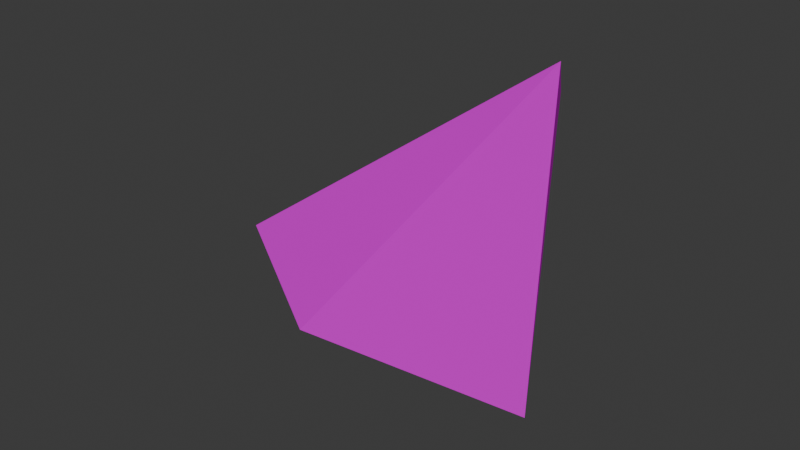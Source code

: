 # Source: particles.blend  (saved by Blender 5.2.45; exported with 4.5.12 LTS)
import bpy
from mathutils import Matrix  # noqa: F401  (used for matrix-valued properties, if any)

bpy.ops.wm.read_factory_settings(use_empty=True)
scene = bpy.context.scene
scene.name = 'Scene'

# ---- collections
col_collection = bpy.data.collections.new('Collection'); scene.collection.children.link(col_collection)

# ---- images (referenced by path relative to the original .blend; pixels are not part of the script)
import os
ASSET_DIR = os.environ.get("B2B_ASSET_DIR", "")  # directory of the original .blend (textures are referenced by path, not embedded)
HERE = os.path.dirname(os.path.abspath(__file__))  # packed textures are extracted next to this script under _unpacked/

def load_image(name, relpath, width, height, colorspace="sRGB"):
    """Load a texture the original file referenced (path relative to the .blend, or extracted next to this script)."""
    p = next((c for c in (os.path.join(HERE, relpath), os.path.join(ASSET_DIR, relpath)) if relpath and os.path.exists(c)), "")
    if p:
        img = bpy.data.images.load(p, check_existing=True)
        img.name = name
    else:  # same state as the original file: an image datablock whose file is absent (Cycles renders it pink)
        img = bpy.data.images.new(name, width, height)
        img.source = "FILE"
        img.filepath = "//" + (relpath or name)
    img.colorspace_settings.name = colorspace
    return img
img_particles_tex = load_image('PARTICLES_TEX', 'PARTICLES_TEX.jpg', 1024, 1024, 'sRGB')

# ---- materials (node trees are filled in below, after node groups)
mat_mat = bpy.data.materials.new('MAT')

# ---- material node trees
mat_mat.use_nodes = True; mat_mat.node_tree.nodes.clear()
_N = mat_mat.node_tree.nodes; _L = mat_mat.node_tree.links
n0 = _N.new('ShaderNodeOutputMaterial'); n0.name = 'Material Output'; n0.location = (178, 170)
n1 = _N.new('ShaderNodeTexImage'); n1.name = 'Image Texture'; n1.location = (-409, 167)
n1.image = img_particles_tex
n2 = _N.new('ShaderNodeBsdfDiffuse'); n2.name = 'Diffuse BSDF'; n2.location = (-68, 143)
n2.width = 160
_L.new(n1.outputs[0], n2.inputs[0])
_L.new(n2.outputs[0], n0.inputs[0])
n0.is_active_output = True

# ---- world
world_world = bpy.data.worlds.new('World'); scene.world = world_world
world_world.use_nodes = True; world_world.node_tree.nodes.clear()
_N = world_world.node_tree.nodes; _L = world_world.node_tree.links
n0 = _N.new('ShaderNodeOutputWorld'); n0.name = 'World Output'; n0.location = (200, 100)
n1 = _N.new('ShaderNodeBackground'); n1.name = 'Background'; n1.location = (-200, 100)
n1.inputs[0].default_value = (0.05088, 0.05088, 0.05088, 1.0)
_L.new(n1.outputs[0], n0.inputs[0])
n0.is_active_output = True
world_world.color = (0.05088, 0.05088, 0.05088)
world_world.sun_shadow_jitter_overblur = 0.0

# ---- meshes
me_icosphere = bpy.data.meshes.new('Icosphere')
me_icosphere.from_pydata([(0.4131, 0.261, -1.115), (0.09881, -1.124, 0.01065), (0.006, 1.08, 0.4688), (0.6548, -0.01457, 1.072), (-1.152, -0.2171, -0.242)], [], [(0, 4, 2), (0, 3, 1), (0, 2, 3), (4, 1, 3), (2, 4, 3), (0, 1, 4)])
_uv = me_icosphere.uv_layers.new(name='UVMap')
_uv.uv.foreach_set('vector', [0.6625, 0.05826, 0.8356, 0.2065, 0.587, 0.2801, 0.3684, 0.1127, 0.4082, 0.3596, 0.1518, 0.2341, 0.3684, 0.1127, 0.587, 0.2801, 0.4082, 0.3596, 0.01494, 0.289, 0.1518, 0.2341, 0.08953, 0.4196, 0.587, 0.2801, 0.8356, 0.2065, 0.8182, 0.3937, 0.9321, 0.0399, 1.0, 0.1575, 0.863, 0.197])
me_icosphere.materials.append(mat_mat)
me_icosphere.update()

# ---- objects
ob_particle = bpy.data.objects.new('particle', me_icosphere)

# ---- transforms, parenting, visibility, modifiers, constraints
ob_particle.location = (0.0, 0.0, 0.0)

# ---- collection membership
col_collection.objects.link(ob_particle)

# ---- scene / render settings (as saved in the file)
scene.frame_start = 1; scene.frame_end = 250; scene.frame_set(1)
scene.render.engine = 'BLENDER_EEVEE_NEXT'
scene.render.bake_bias = 0.0
scene.render.bake_samples = 0
scene.render.compositor_device = 'GPU'
scene.eevee.use_volume_custom_range = False
scene.eevee.fast_gi_thickness_near = 0.1
scene.eevee.fast_gi_thickness_far = 0.0
scene.eevee.ray_tracing_options.screen_trace_thickness = 0.1
bpy.context.view_layer.update()

# ---- added for rendering (the .blend has no active camera and no usable light): camera, sun
cam_auto = bpy.data.cameras.new('AutoCamera')
cam_auto.lens = 50.0
cam_auto.sensor_width = 36.0
cam_auto.clip_end = 1000.0
ob_auto_camera = bpy.data.objects.new('AutoCamera', cam_auto)
scene.collection.objects.link(ob_auto_camera)
ob_auto_camera.location = (3.0753, -4.01115, 2.63786)
ob_auto_camera.rotation_euler = (1.09748, -7.21219e-08, 0.694738)
scene.camera = ob_auto_camera
light_auto_sun = bpy.data.lights.new('AutoSun', 'SUN')
light_auto_sun.energy = 3.0
light_auto_sun.angle = 0.0523599
ob_auto_sun = bpy.data.objects.new('AutoSun', light_auto_sun)
scene.collection.objects.link(ob_auto_sun)
ob_auto_sun.rotation_euler = (0.872665, 0.174533, 0.523599)
bpy.context.view_layer.update()
